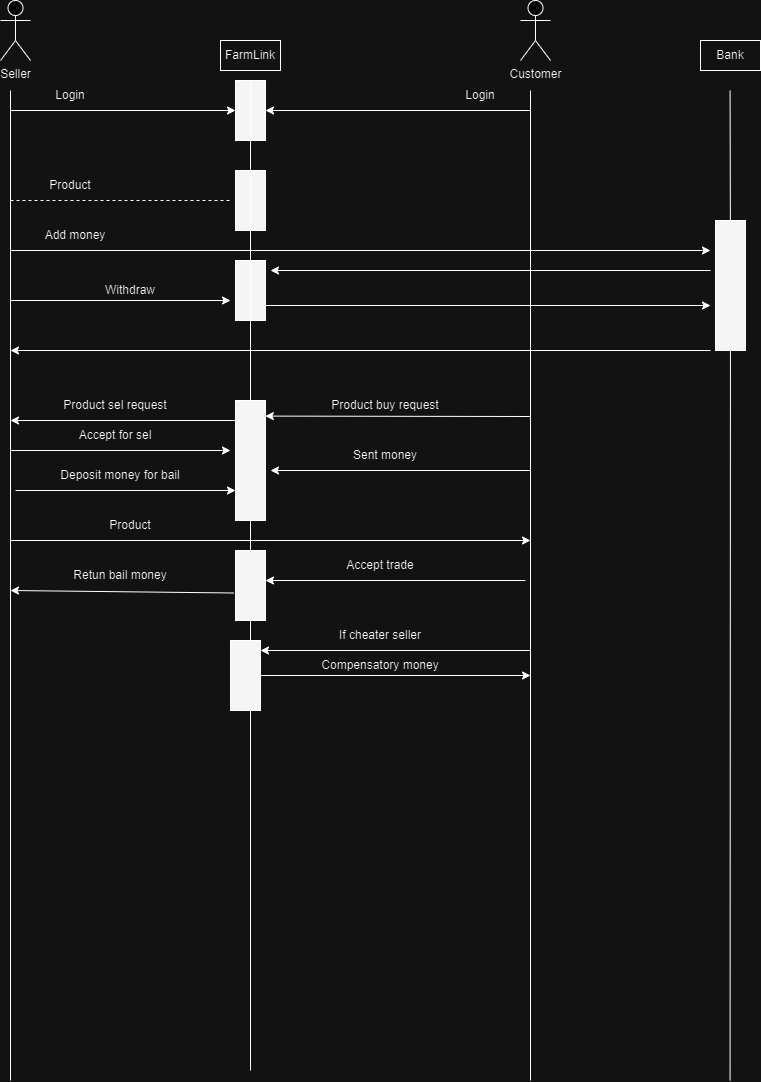

The diagram above was exported from draw.io. Its source (the exported page's mxGraphModel, read from the mxfile embedded in the PNG):
<mxGraphModel dx="1105" dy="727" grid="1" gridSize="10" guides="1" tooltips="1" connect="1" arrows="1" fold="1" page="1" pageScale="1" pageWidth="827" pageHeight="1169" math="0" shadow="0">
  <root>
    <mxCell id="0" />
    <mxCell id="1" parent="0" />
    <mxCell id="G3d8JKWLOI-pqyZF3Dgg-1" value="Seller" style="shape=umlActor;verticalLabelPosition=bottom;verticalAlign=top;html=1;outlineConnect=0;" vertex="1" parent="1">
      <mxGeometry x="50" y="50" width="30" height="60" as="geometry" />
    </mxCell>
    <mxCell id="G3d8JKWLOI-pqyZF3Dgg-4" value="FarmLink" style="text;html=1;align=center;verticalAlign=middle;whiteSpace=wrap;rounded=0;strokeColor=default;" vertex="1" parent="1">
      <mxGeometry x="270" y="90" width="60" height="30" as="geometry" />
    </mxCell>
    <mxCell id="G3d8JKWLOI-pqyZF3Dgg-5" value="Customer" style="shape=umlActor;verticalLabelPosition=bottom;verticalAlign=top;html=1;outlineConnect=0;" vertex="1" parent="1">
      <mxGeometry x="570" y="50" width="30" height="60" as="geometry" />
    </mxCell>
    <mxCell id="G3d8JKWLOI-pqyZF3Dgg-6" value="Bank" style="text;html=1;align=center;verticalAlign=middle;whiteSpace=wrap;rounded=0;strokeColor=default;" vertex="1" parent="1">
      <mxGeometry x="750" y="90" width="60" height="30" as="geometry" />
    </mxCell>
    <mxCell id="G3d8JKWLOI-pqyZF3Dgg-10" value="" style="endArrow=classic;html=1;rounded=0;" edge="1" parent="1" target="G3d8JKWLOI-pqyZF3Dgg-11">
      <mxGeometry width="50" height="50" relative="1" as="geometry">
        <mxPoint x="60" y="160" as="sourcePoint" />
        <mxPoint x="250" y="160" as="targetPoint" />
      </mxGeometry>
    </mxCell>
    <mxCell id="G3d8JKWLOI-pqyZF3Dgg-12" value="" style="endArrow=classic;html=1;rounded=0;" edge="1" parent="1" target="G3d8JKWLOI-pqyZF3Dgg-11">
      <mxGeometry width="50" height="50" relative="1" as="geometry">
        <mxPoint x="299.38" y="130" as="sourcePoint" />
        <mxPoint x="299.38" y="1112.0000457763672" as="targetPoint" />
      </mxGeometry>
    </mxCell>
    <mxCell id="G3d8JKWLOI-pqyZF3Dgg-11" value="" style="rounded=0;whiteSpace=wrap;html=1;fillColor=#0A0A0A;" vertex="1" parent="1">
      <mxGeometry x="285" y="130" width="30" height="60" as="geometry" />
    </mxCell>
    <mxCell id="G3d8JKWLOI-pqyZF3Dgg-13" value="" style="endArrow=classic;html=1;rounded=0;entryX=1;entryY=0.5;entryDx=0;entryDy=0;" edge="1" parent="1" target="G3d8JKWLOI-pqyZF3Dgg-11">
      <mxGeometry width="50" height="50" relative="1" as="geometry">
        <mxPoint x="580" y="160" as="sourcePoint" />
        <mxPoint x="295" y="170" as="targetPoint" />
      </mxGeometry>
    </mxCell>
    <mxCell id="G3d8JKWLOI-pqyZF3Dgg-14" value="Login" style="text;html=1;align=center;verticalAlign=middle;whiteSpace=wrap;rounded=0;" vertex="1" parent="1">
      <mxGeometry x="90" y="130" width="60" height="30" as="geometry" />
    </mxCell>
    <mxCell id="G3d8JKWLOI-pqyZF3Dgg-15" value="Login" style="text;html=1;align=center;verticalAlign=middle;whiteSpace=wrap;rounded=0;" vertex="1" parent="1">
      <mxGeometry x="500" y="130" width="60" height="30" as="geometry" />
    </mxCell>
    <mxCell id="G3d8JKWLOI-pqyZF3Dgg-16" value="" style="endArrow=none;dashed=1;html=1;rounded=0;" edge="1" parent="1">
      <mxGeometry width="50" height="50" relative="1" as="geometry">
        <mxPoint x="60" y="250" as="sourcePoint" />
        <mxPoint x="280" y="250" as="targetPoint" />
      </mxGeometry>
    </mxCell>
    <mxCell id="G3d8JKWLOI-pqyZF3Dgg-17" value="" style="rounded=0;whiteSpace=wrap;html=1;fillColor=#0A0A0A;" vertex="1" parent="1">
      <mxGeometry x="285" y="220" width="30" height="60" as="geometry" />
    </mxCell>
    <mxCell id="G3d8JKWLOI-pqyZF3Dgg-19" value="Product" style="text;html=1;align=center;verticalAlign=middle;whiteSpace=wrap;rounded=0;" vertex="1" parent="1">
      <mxGeometry x="90" y="220" width="60" height="30" as="geometry" />
    </mxCell>
    <mxCell id="G3d8JKWLOI-pqyZF3Dgg-21" value="" style="rounded=0;whiteSpace=wrap;html=1;fillColor=#0A0A0A;" vertex="1" parent="1">
      <mxGeometry x="285" y="310" width="30" height="60" as="geometry" />
    </mxCell>
    <mxCell id="G3d8JKWLOI-pqyZF3Dgg-24" value="" style="endArrow=none;html=1;rounded=0;entryX=0.5;entryY=0;entryDx=0;entryDy=0;" edge="1" parent="1" source="G3d8JKWLOI-pqyZF3Dgg-38" target="G3d8JKWLOI-pqyZF3Dgg-11">
      <mxGeometry width="50" height="50" relative="1" as="geometry">
        <mxPoint x="300" y="1120" as="sourcePoint" />
        <mxPoint x="450" y="290" as="targetPoint" />
      </mxGeometry>
    </mxCell>
    <mxCell id="G3d8JKWLOI-pqyZF3Dgg-25" value="" style="endArrow=none;html=1;rounded=0;entryX=0.5;entryY=0;entryDx=0;entryDy=0;" edge="1" parent="1">
      <mxGeometry width="50" height="50" relative="1" as="geometry">
        <mxPoint x="60" y="1130" as="sourcePoint" />
        <mxPoint x="60" y="140" as="targetPoint" />
      </mxGeometry>
    </mxCell>
    <mxCell id="G3d8JKWLOI-pqyZF3Dgg-26" value="" style="endArrow=none;html=1;rounded=0;entryX=0.5;entryY=0;entryDx=0;entryDy=0;" edge="1" parent="1">
      <mxGeometry width="50" height="50" relative="1" as="geometry">
        <mxPoint x="580" y="1130" as="sourcePoint" />
        <mxPoint x="580" y="140" as="targetPoint" />
      </mxGeometry>
    </mxCell>
    <mxCell id="G3d8JKWLOI-pqyZF3Dgg-27" value="" style="endArrow=none;html=1;rounded=0;entryX=0.5;entryY=0;entryDx=0;entryDy=0;" edge="1" parent="1" source="G3d8JKWLOI-pqyZF3Dgg-28">
      <mxGeometry width="50" height="50" relative="1" as="geometry">
        <mxPoint x="779.5699999999999" y="1130" as="sourcePoint" />
        <mxPoint x="779.5699999999999" y="140" as="targetPoint" />
      </mxGeometry>
    </mxCell>
    <mxCell id="G3d8JKWLOI-pqyZF3Dgg-29" value="" style="endArrow=none;html=1;rounded=0;entryX=0.5;entryY=0;entryDx=0;entryDy=0;" edge="1" parent="1" target="G3d8JKWLOI-pqyZF3Dgg-28">
      <mxGeometry width="50" height="50" relative="1" as="geometry">
        <mxPoint x="779.5699999999999" y="1130" as="sourcePoint" />
        <mxPoint x="779.5699999999999" y="140" as="targetPoint" />
      </mxGeometry>
    </mxCell>
    <mxCell id="G3d8JKWLOI-pqyZF3Dgg-28" value="" style="rounded=0;whiteSpace=wrap;html=1;fillColor=#0A0A0A;" vertex="1" parent="1">
      <mxGeometry x="765" y="270" width="30" height="130" as="geometry" />
    </mxCell>
    <mxCell id="G3d8JKWLOI-pqyZF3Dgg-30" value="" style="endArrow=classic;html=1;rounded=0;" edge="1" parent="1">
      <mxGeometry width="50" height="50" relative="1" as="geometry">
        <mxPoint x="60" y="300" as="sourcePoint" />
        <mxPoint x="760" y="300" as="targetPoint" />
      </mxGeometry>
    </mxCell>
    <mxCell id="G3d8JKWLOI-pqyZF3Dgg-32" value="Add money" style="text;html=1;align=center;verticalAlign=middle;whiteSpace=wrap;rounded=0;" vertex="1" parent="1">
      <mxGeometry x="70" y="270" width="110" height="30" as="geometry" />
    </mxCell>
    <mxCell id="G3d8JKWLOI-pqyZF3Dgg-33" value="" style="endArrow=classic;html=1;rounded=0;" edge="1" parent="1">
      <mxGeometry width="50" height="50" relative="1" as="geometry">
        <mxPoint x="760" y="320" as="sourcePoint" />
        <mxPoint x="320" y="320" as="targetPoint" />
      </mxGeometry>
    </mxCell>
    <mxCell id="G3d8JKWLOI-pqyZF3Dgg-34" value="" style="endArrow=classic;html=1;rounded=0;" edge="1" parent="1">
      <mxGeometry width="50" height="50" relative="1" as="geometry">
        <mxPoint x="60" y="350" as="sourcePoint" />
        <mxPoint x="280" y="350" as="targetPoint" />
      </mxGeometry>
    </mxCell>
    <mxCell id="G3d8JKWLOI-pqyZF3Dgg-35" value="" style="endArrow=classic;html=1;rounded=0;" edge="1" parent="1">
      <mxGeometry width="50" height="50" relative="1" as="geometry">
        <mxPoint x="760" y="400" as="sourcePoint" />
        <mxPoint x="60" y="400" as="targetPoint" />
      </mxGeometry>
    </mxCell>
    <mxCell id="G3d8JKWLOI-pqyZF3Dgg-36" value="Withdraw" style="text;html=1;align=center;verticalAlign=middle;whiteSpace=wrap;rounded=0;" vertex="1" parent="1">
      <mxGeometry x="150" y="325" width="60" height="30" as="geometry" />
    </mxCell>
    <mxCell id="G3d8JKWLOI-pqyZF3Dgg-37" value="" style="endArrow=classic;html=1;rounded=0;" edge="1" parent="1">
      <mxGeometry width="50" height="50" relative="1" as="geometry">
        <mxPoint x="315" y="355" as="sourcePoint" />
        <mxPoint x="760" y="355" as="targetPoint" />
      </mxGeometry>
    </mxCell>
    <mxCell id="G3d8JKWLOI-pqyZF3Dgg-39" value="" style="endArrow=none;html=1;rounded=0;entryX=0.5;entryY=0;entryDx=0;entryDy=0;" edge="1" parent="1" source="G3d8JKWLOI-pqyZF3Dgg-52" target="G3d8JKWLOI-pqyZF3Dgg-38">
      <mxGeometry width="50" height="50" relative="1" as="geometry">
        <mxPoint x="300" y="1120" as="sourcePoint" />
        <mxPoint x="300" y="130" as="targetPoint" />
      </mxGeometry>
    </mxCell>
    <mxCell id="G3d8JKWLOI-pqyZF3Dgg-38" value="" style="rounded=0;whiteSpace=wrap;html=1;fillColor=#0A0A0A;" vertex="1" parent="1">
      <mxGeometry x="285" y="450" width="30" height="120" as="geometry" />
    </mxCell>
    <mxCell id="G3d8JKWLOI-pqyZF3Dgg-40" value="" style="endArrow=classic;html=1;rounded=0;entryX=0.994;entryY=0.13;entryDx=0;entryDy=0;entryPerimeter=0;" edge="1" parent="1" target="G3d8JKWLOI-pqyZF3Dgg-38">
      <mxGeometry width="50" height="50" relative="1" as="geometry">
        <mxPoint x="580" y="466" as="sourcePoint" />
        <mxPoint x="410" y="460" as="targetPoint" />
      </mxGeometry>
    </mxCell>
    <mxCell id="G3d8JKWLOI-pqyZF3Dgg-41" value="Product buy request" style="text;html=1;align=center;verticalAlign=middle;whiteSpace=wrap;rounded=0;" vertex="1" parent="1">
      <mxGeometry x="360" y="440" width="150" height="30" as="geometry" />
    </mxCell>
    <mxCell id="G3d8JKWLOI-pqyZF3Dgg-42" value="" style="endArrow=classic;html=1;rounded=0;" edge="1" parent="1">
      <mxGeometry width="50" height="50" relative="1" as="geometry">
        <mxPoint x="285" y="470" as="sourcePoint" />
        <mxPoint x="60" y="470" as="targetPoint" />
      </mxGeometry>
    </mxCell>
    <mxCell id="G3d8JKWLOI-pqyZF3Dgg-43" value="Product sel request" style="text;html=1;align=center;verticalAlign=middle;whiteSpace=wrap;rounded=0;" vertex="1" parent="1">
      <mxGeometry x="90" y="440" width="150" height="30" as="geometry" />
    </mxCell>
    <mxCell id="G3d8JKWLOI-pqyZF3Dgg-44" value="" style="endArrow=classic;html=1;rounded=0;" edge="1" parent="1">
      <mxGeometry width="50" height="50" relative="1" as="geometry">
        <mxPoint x="60" y="500" as="sourcePoint" />
        <mxPoint x="280" y="500" as="targetPoint" />
      </mxGeometry>
    </mxCell>
    <mxCell id="G3d8JKWLOI-pqyZF3Dgg-45" value="Accept for sel" style="text;html=1;align=center;verticalAlign=middle;whiteSpace=wrap;rounded=0;" vertex="1" parent="1">
      <mxGeometry x="90" y="470" width="150" height="30" as="geometry" />
    </mxCell>
    <mxCell id="G3d8JKWLOI-pqyZF3Dgg-46" value="" style="endArrow=classic;html=1;rounded=0;" edge="1" parent="1">
      <mxGeometry width="50" height="50" relative="1" as="geometry">
        <mxPoint x="580" y="520" as="sourcePoint" />
        <mxPoint x="320" y="520" as="targetPoint" />
      </mxGeometry>
    </mxCell>
    <mxCell id="G3d8JKWLOI-pqyZF3Dgg-47" value="Sent money" style="text;html=1;align=center;verticalAlign=middle;whiteSpace=wrap;rounded=0;" vertex="1" parent="1">
      <mxGeometry x="360" y="490" width="150" height="30" as="geometry" />
    </mxCell>
    <mxCell id="G3d8JKWLOI-pqyZF3Dgg-48" value="" style="endArrow=classic;html=1;rounded=0;" edge="1" parent="1">
      <mxGeometry width="50" height="50" relative="1" as="geometry">
        <mxPoint x="65" y="540" as="sourcePoint" />
        <mxPoint x="285" y="540" as="targetPoint" />
      </mxGeometry>
    </mxCell>
    <mxCell id="G3d8JKWLOI-pqyZF3Dgg-49" value="Deposit money for bail" style="text;html=1;align=center;verticalAlign=middle;whiteSpace=wrap;rounded=0;" vertex="1" parent="1">
      <mxGeometry x="95" y="510" width="150" height="30" as="geometry" />
    </mxCell>
    <mxCell id="G3d8JKWLOI-pqyZF3Dgg-50" value="" style="endArrow=classic;html=1;rounded=0;" edge="1" parent="1">
      <mxGeometry width="50" height="50" relative="1" as="geometry">
        <mxPoint x="60" y="590" as="sourcePoint" />
        <mxPoint x="580" y="590" as="targetPoint" />
      </mxGeometry>
    </mxCell>
    <mxCell id="G3d8JKWLOI-pqyZF3Dgg-51" value="Product" style="text;html=1;align=center;verticalAlign=middle;whiteSpace=wrap;rounded=0;" vertex="1" parent="1">
      <mxGeometry x="105" y="560" width="150" height="30" as="geometry" />
    </mxCell>
    <mxCell id="G3d8JKWLOI-pqyZF3Dgg-53" value="" style="endArrow=none;html=1;rounded=0;entryX=0.5;entryY=0;entryDx=0;entryDy=0;" edge="1" parent="1" target="G3d8JKWLOI-pqyZF3Dgg-52">
      <mxGeometry width="50" height="50" relative="1" as="geometry">
        <mxPoint x="300" y="1120" as="sourcePoint" />
        <mxPoint x="300" y="450" as="targetPoint" />
      </mxGeometry>
    </mxCell>
    <mxCell id="G3d8JKWLOI-pqyZF3Dgg-52" value="" style="rounded=0;whiteSpace=wrap;html=1;fillColor=#0A0A0A;" vertex="1" parent="1">
      <mxGeometry x="285" y="600" width="30" height="70" as="geometry" />
    </mxCell>
    <mxCell id="G3d8JKWLOI-pqyZF3Dgg-54" value="" style="endArrow=classic;html=1;rounded=0;" edge="1" parent="1">
      <mxGeometry width="50" height="50" relative="1" as="geometry">
        <mxPoint x="575" y="630" as="sourcePoint" />
        <mxPoint x="315" y="630" as="targetPoint" />
      </mxGeometry>
    </mxCell>
    <mxCell id="G3d8JKWLOI-pqyZF3Dgg-55" value="Accept trade" style="text;html=1;align=center;verticalAlign=middle;whiteSpace=wrap;rounded=0;" vertex="1" parent="1">
      <mxGeometry x="355" y="600" width="150" height="30" as="geometry" />
    </mxCell>
    <mxCell id="G3d8JKWLOI-pqyZF3Dgg-56" value="" style="endArrow=classic;html=1;rounded=0;exitX=-0.05;exitY=0.607;exitDx=0;exitDy=0;exitPerimeter=0;" edge="1" parent="1" source="G3d8JKWLOI-pqyZF3Dgg-52">
      <mxGeometry width="50" height="50" relative="1" as="geometry">
        <mxPoint x="220" y="730" as="sourcePoint" />
        <mxPoint x="60" y="640" as="targetPoint" />
      </mxGeometry>
    </mxCell>
    <mxCell id="G3d8JKWLOI-pqyZF3Dgg-57" value="Retun bail money" style="text;html=1;align=center;verticalAlign=middle;whiteSpace=wrap;rounded=0;" vertex="1" parent="1">
      <mxGeometry x="95" y="610" width="150" height="30" as="geometry" />
    </mxCell>
    <mxCell id="G3d8JKWLOI-pqyZF3Dgg-58" value="" style="endArrow=classic;html=1;rounded=0;" edge="1" parent="1">
      <mxGeometry width="50" height="50" relative="1" as="geometry">
        <mxPoint x="580" y="700" as="sourcePoint" />
        <mxPoint x="310" y="700" as="targetPoint" />
      </mxGeometry>
    </mxCell>
    <mxCell id="G3d8JKWLOI-pqyZF3Dgg-59" value="" style="rounded=0;whiteSpace=wrap;html=1;fillColor=#0A0A0A;" vertex="1" parent="1">
      <mxGeometry x="280" y="690" width="30" height="70" as="geometry" />
    </mxCell>
    <mxCell id="G3d8JKWLOI-pqyZF3Dgg-60" value="If cheater seller" style="text;html=1;align=center;verticalAlign=middle;whiteSpace=wrap;rounded=0;" vertex="1" parent="1">
      <mxGeometry x="355" y="670" width="150" height="30" as="geometry" />
    </mxCell>
    <mxCell id="G3d8JKWLOI-pqyZF3Dgg-61" value="" style="endArrow=classic;html=1;rounded=0;exitX=1;exitY=0.5;exitDx=0;exitDy=0;" edge="1" parent="1" source="G3d8JKWLOI-pqyZF3Dgg-59">
      <mxGeometry width="50" height="50" relative="1" as="geometry">
        <mxPoint x="580" y="730" as="sourcePoint" />
        <mxPoint x="580" y="725" as="targetPoint" />
      </mxGeometry>
    </mxCell>
    <mxCell id="G3d8JKWLOI-pqyZF3Dgg-62" value="Compensatory money" style="text;html=1;align=center;verticalAlign=middle;whiteSpace=wrap;rounded=0;" vertex="1" parent="1">
      <mxGeometry x="355" y="700" width="150" height="30" as="geometry" />
    </mxCell>
  </root>
</mxGraphModel>